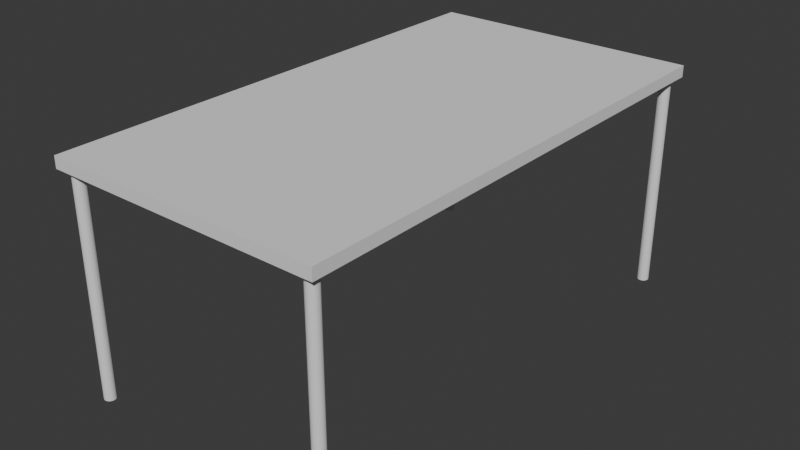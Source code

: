 # Source: Kitchen_Table.blend  (saved by Blender 4.5.90; exported with 4.5.12 LTS)
import bpy
from mathutils import Matrix  # noqa: F401  (used for matrix-valued properties, if any)

bpy.ops.wm.read_factory_settings(use_empty=True)
scene = bpy.context.scene
scene.name = 'Scene'

# ---- collections
col_collection = bpy.data.collections.new('Collection'); scene.collection.children.link(col_collection)

# ---- node groups
ng_smooth_by_angle = bpy.data.node_groups.new('Smooth by Angle', 'GeometryNodeTree')
_s = ng_smooth_by_angle.interface.new_socket(name='Mesh', in_out='OUTPUT', socket_type='NodeSocketGeometry')
_s = ng_smooth_by_angle.interface.new_socket(name='Mesh', in_out='INPUT', socket_type='NodeSocketGeometry')
_s = ng_smooth_by_angle.interface.new_socket(name='Angle', in_out='INPUT', socket_type='NodeSocketFloat')
_s.subtype = 'ANGLE'
_s.default_value = 0.5236
_s.min_value = 0.0
_s.max_value = 3.142
_s.description = 'Maximum face angle for smooth edges'
_s = ng_smooth_by_angle.interface.new_socket(name='Ignore Sharpness', in_out='INPUT', socket_type='NodeSocketBool')
_s.force_non_field = True
ng_smooth_by_angle.description = 'Set the sharpness of mesh edges based on the angle between the neighboring faces'
ng_smooth_by_angle.is_modifier = True
_N = ng_smooth_by_angle.nodes; _L = ng_smooth_by_angle.links
n0 = _N.new('GeometryNodeSetShadeSmooth'); n0.name = 'Set Shade Smooth'; n0.location = (120, -80)
n0.domain = 'EDGE'
n1 = _N.new('GeometryNodeSetShadeSmooth'); n1.name = 'Set Shade Smooth.001'; n1.location = (300, -80)
n2 = _N.new('NodeGroupOutput'); n2.name = 'Group Output'; n2.location = (480, -80)
n3 = _N.new('GeometryNodeInputMeshEdgeAngle'); n3.name = 'Edge Angle'; n3.location = (-440, -240)
n4 = _N.new('NodeGroupInput'); n4.name = 'Group Input'; n4.location = (-80, -80)
n5 = _N.new('GeometryNodeInputEdgeSmooth'); n5.name = 'Is Edge Smooth'; n5.location = (-260, -120)
n6 = _N.new('GeometryNodeInputShadeSmooth'); n6.name = 'Is Shade Smooth'; n6.location = (-440, -397)
n7 = _N.new('FunctionNodeCompare'); n7.name = 'Compare'; n7.location = (-260, -260)
n7.operation = 'LESS_EQUAL'
n7.inputs[6].default_value = (0.0, 0.0, 0.0, 0.0)
n7.inputs[7].default_value = (0.0, 0.0, 0.0, 0.0)
n8 = _N.new('FunctionNodeBooleanMath'); n8.name = 'Boolean Math.001'; n8.location = (-80, -260)
n9 = _N.new('NodeGroupInput'); n9.name = 'Group Input.001'; n9.location = (-440, -329)
n10 = _N.new('NodeGroupInput'); n10.name = 'Group Input.002'; n10.location = (-259, -189)
n11 = _N.new('FunctionNodeBooleanMath'); n11.name = 'Boolean Math'; n11.location = (-80, -149)
n11.operation = 'OR'
n12 = _N.new('FunctionNodeBooleanMath'); n12.name = 'Boolean Math.002'; n12.location = (-260, -380)
n12.operation = 'OR'
n13 = _N.new('NodeGroupInput'); n13.name = 'Group Input.003'; n13.location = (-440, -460)
_L.new(n3.outputs[0], n7.inputs[0])
_L.new(n1.outputs[0], n2.inputs[0])
_L.new(n9.outputs[1], n7.inputs[1])
_L.new(n7.outputs[0], n8.inputs[0])
_L.new(n4.outputs[0], n0.inputs[0])
_L.new(n0.outputs[0], n1.inputs[0])
_L.new(n8.outputs[0], n0.inputs[2])
_L.new(n10.outputs[2], n11.inputs[1])
_L.new(n5.outputs[0], n11.inputs[0])
_L.new(n11.outputs[0], n0.inputs[1])
_L.new(n13.outputs[2], n12.inputs[1])
_L.new(n6.outputs[0], n12.inputs[0])
_L.new(n12.outputs[0], n8.inputs[1])
n2.is_active_output = True

# ---- world
world_world = bpy.data.worlds.new('World'); scene.world = world_world
world_world.use_nodes = True; world_world.node_tree.nodes.clear()
_N = world_world.node_tree.nodes; _L = world_world.node_tree.links
n0 = _N.new('ShaderNodeOutputWorld'); n0.name = 'World Output'; n0.location = (200, 100)
n1 = _N.new('ShaderNodeBackground'); n1.name = 'Background'; n1.location = (-200, 100)
n1.inputs[0].default_value = (0.05088, 0.05088, 0.05088, 1.0)
_L.new(n1.outputs[0], n0.inputs[0])
n0.is_active_output = True
world_world.color = (0.05088, 0.05088, 0.05088)
world_world.sun_shadow_jitter_overblur = 0.0

# ---- meshes
me_cube_001 = bpy.data.meshes.new('Cube.001')
me_cube_001.from_pydata([(-0.6, -1.1, -0.025), (-0.6, -1.1, 0.025), (-0.6, 1.1, -0.025), (-0.6, 1.1, 0.025), (0.6, -1.1, -0.025), (0.6, -1.1, 0.025), (0.6, 1.1, -0.025), (0.6, 1.1, 0.025)], [], [(0, 1, 3, 2), (2, 3, 7, 6), (6, 7, 5, 4), (4, 5, 1, 0), (2, 6, 4, 0), (7, 3, 1, 5)])
_uv = me_cube_001.uv_layers.new(name='UVMap')
_uv.uv.foreach_set('vector', [0.9608, 0.7059, 0.9412, 0.7059, 0.9412, 9.337e-10, 0.9608, 2.414e-09, 1.0, 0.4706, 0.9804, 0.4706, 0.9804, 3.894e-09, 1.0, 5.375e-09, 0.9804, 0.7059, 0.9608, 0.7059, 0.9608, 2.414e-09, 0.9804, 3.894e-09, 1.0, 0.9412, 0.9804, 0.9412, 0.9804, 0.4706, 1.0, 0.4706, 0.4706, 0.7059, 0.0, 0.7059, 0.0, 0.0, 0.4706, 0.0, 0.9412, 0.7059, 0.4706, 0.7059, 0.4706, 0.0, 0.9412, 0.0])
me_cube_001.update()
me_cylinder_006 = bpy.data.meshes.new('Cylinder.006')
me_cylinder_006.from_pydata([(0.55, 1.075, -0.475), (0.55, 1.075, 0.475), (0.5549, 1.075, -0.475), (0.5549, 1.075, 0.475), (0.5596, 1.073, -0.475), (0.5596, 1.073, 0.475), (0.5639, 1.071, -0.475), (0.5639, 1.071, 0.475), (0.5677, 1.068, -0.475), (0.5677, 1.068, 0.475), (0.5708, 1.064, -0.475), (0.5708, 1.064, 0.475), (0.5731, 1.06, -0.475), (0.5731, 1.06, 0.475), (0.5745, 1.055, -0.475), (0.5745, 1.055, 0.475), (0.575, 1.05, -0.475), (0.575, 1.05, 0.475), (0.5745, 1.045, -0.475), (0.5745, 1.045, 0.475), (0.5731, 1.04, -0.475), (0.5731, 1.04, 0.475), (0.5708, 1.036, -0.475), (0.5708, 1.036, 0.475), (0.5677, 1.032, -0.475), (0.5677, 1.032, 0.475), (0.5639, 1.029, -0.475), (0.5639, 1.029, 0.475), (0.5596, 1.027, -0.475), (0.5596, 1.027, 0.475), (0.5549, 1.025, -0.475), (0.5549, 1.025, 0.475), (0.55, 1.025, -0.475), (0.55, 1.025, 0.475), (0.5451, 1.025, -0.475), (0.5451, 1.025, 0.475), (0.5404, 1.027, -0.475), (0.5404, 1.027, 0.475), (0.5361, 1.029, -0.475), (0.5361, 1.029, 0.475), (0.5323, 1.032, -0.475), (0.5323, 1.032, 0.475), (0.5292, 1.036, -0.475), (0.5292, 1.036, 0.475), (0.5269, 1.04, -0.475), (0.5269, 1.04, 0.475), (0.5255, 1.045, -0.475), (0.5255, 1.045, 0.475), (0.525, 1.05, -0.475), (0.525, 1.05, 0.475), (0.5255, 1.055, -0.475), (0.5255, 1.055, 0.475), (0.5269, 1.06, -0.475), (0.5269, 1.06, 0.475), (0.5292, 1.064, -0.475), (0.5292, 1.064, 0.475), (0.5323, 1.068, -0.475), (0.5323, 1.068, 0.475), (0.5361, 1.071, -0.475), (0.5361, 1.071, 0.475), (0.5404, 1.073, -0.475), (0.5404, 1.073, 0.475), (0.5451, 1.075, -0.475), (0.5451, 1.075, 0.475), (-0.55, 1.075, -0.475), (-0.55, 1.075, 0.475), (-0.5451, 1.075, -0.475), (-0.5451, 1.075, 0.475), (-0.5404, 1.073, -0.475), (-0.5404, 1.073, 0.475), (-0.5361, 1.071, -0.475), (-0.5361, 1.071, 0.475), (-0.5323, 1.068, -0.475), (-0.5323, 1.068, 0.475), (-0.5292, 1.064, -0.475), (-0.5292, 1.064, 0.475), (-0.5269, 1.06, -0.475), (-0.5269, 1.06, 0.475), (-0.5255, 1.055, -0.475), (-0.5255, 1.055, 0.475), (-0.525, 1.05, -0.475), (-0.525, 1.05, 0.475), (-0.5255, 1.045, -0.475), (-0.5255, 1.045, 0.475), (-0.5269, 1.04, -0.475), (-0.5269, 1.04, 0.475), (-0.5292, 1.036, -0.475), (-0.5292, 1.036, 0.475), (-0.5323, 1.032, -0.475), (-0.5323, 1.032, 0.475), (-0.5361, 1.029, -0.475), (-0.5361, 1.029, 0.475), (-0.5404, 1.027, -0.475), (-0.5404, 1.027, 0.475), (-0.5451, 1.025, -0.475), (-0.5451, 1.025, 0.475), (-0.55, 1.025, -0.475), (-0.55, 1.025, 0.475), (-0.5549, 1.025, -0.475), (-0.5549, 1.025, 0.475), (-0.5596, 1.027, -0.475), (-0.5596, 1.027, 0.475), (-0.5639, 1.029, -0.475), (-0.5639, 1.029, 0.475), (-0.5677, 1.032, -0.475), (-0.5677, 1.032, 0.475), (-0.5708, 1.036, -0.475), (-0.5708, 1.036, 0.475), (-0.5731, 1.04, -0.475), (-0.5731, 1.04, 0.475), (-0.5745, 1.045, -0.475), (-0.5745, 1.045, 0.475), (-0.575, 1.05, -0.475), (-0.575, 1.05, 0.475), (-0.5745, 1.055, -0.475), (-0.5745, 1.055, 0.475), (-0.5731, 1.06, -0.475), (-0.5731, 1.06, 0.475), (-0.5708, 1.064, -0.475), (-0.5708, 1.064, 0.475), (-0.5677, 1.068, -0.475), (-0.5677, 1.068, 0.475), (-0.5639, 1.071, -0.475), (-0.5639, 1.071, 0.475), (-0.5596, 1.073, -0.475), (-0.5596, 1.073, 0.475), (-0.5549, 1.075, -0.475), (-0.5549, 1.075, 0.475), (-0.55, -1.025, -0.475), (-0.55, -1.025, 0.475), (-0.5451, -1.025, -0.475), (-0.5451, -1.025, 0.475), (-0.5404, -1.027, -0.475), (-0.5404, -1.027, 0.475), (-0.5361, -1.029, -0.475), (-0.5361, -1.029, 0.475), (-0.5323, -1.032, -0.475), (-0.5323, -1.032, 0.475), (-0.5292, -1.036, -0.475), (-0.5292, -1.036, 0.475), (-0.5269, -1.04, -0.475), (-0.5269, -1.04, 0.475), (-0.5255, -1.045, -0.475), (-0.5255, -1.045, 0.475), (-0.525, -1.05, -0.475), (-0.525, -1.05, 0.475), (-0.5255, -1.055, -0.475), (-0.5255, -1.055, 0.475), (-0.5269, -1.06, -0.475), (-0.5269, -1.06, 0.475), (-0.5292, -1.064, -0.475), (-0.5292, -1.064, 0.475), (-0.5323, -1.068, -0.475), (-0.5323, -1.068, 0.475), (-0.5361, -1.071, -0.475), (-0.5361, -1.071, 0.475), (-0.5404, -1.073, -0.475), (-0.5404, -1.073, 0.475), (-0.5451, -1.075, -0.475), (-0.5451, -1.075, 0.475), (-0.55, -1.075, -0.475), (-0.55, -1.075, 0.475), (-0.5549, -1.075, -0.475), (-0.5549, -1.075, 0.475), (-0.5596, -1.073, -0.475), (-0.5596, -1.073, 0.475), (-0.5639, -1.071, -0.475), (-0.5639, -1.071, 0.475), (-0.5677, -1.068, -0.475), (-0.5677, -1.068, 0.475), (-0.5708, -1.064, -0.475), (-0.5708, -1.064, 0.475), (-0.5731, -1.06, -0.475), (-0.5731, -1.06, 0.475), (-0.5745, -1.055, -0.475), (-0.5745, -1.055, 0.475), (-0.575, -1.05, -0.475), (-0.575, -1.05, 0.475), (-0.5745, -1.045, -0.475), (-0.5745, -1.045, 0.475), (-0.5731, -1.04, -0.475), (-0.5731, -1.04, 0.475), (-0.5708, -1.036, -0.475), (-0.5708, -1.036, 0.475), (-0.5677, -1.032, -0.475), (-0.5677, -1.032, 0.475), (-0.5639, -1.029, -0.475), (-0.5639, -1.029, 0.475), (-0.5596, -1.027, -0.475), (-0.5596, -1.027, 0.475), (-0.5549, -1.025, -0.475), (-0.5549, -1.025, 0.475), (0.55, -1.025, -0.475), (0.55, -1.025, 0.475), (0.5549, -1.025, -0.475), (0.5549, -1.025, 0.475), (0.5596, -1.027, -0.475), (0.5596, -1.027, 0.475), (0.5639, -1.029, -0.475), (0.5639, -1.029, 0.475), (0.5677, -1.032, -0.475), (0.5677, -1.032, 0.475), (0.5708, -1.036, -0.475), (0.5708, -1.036, 0.475), (0.5731, -1.04, -0.475), (0.5731, -1.04, 0.475), (0.5745, -1.045, -0.475), (0.5745, -1.045, 0.475), (0.575, -1.05, -0.475), (0.575, -1.05, 0.475), (0.5745, -1.055, -0.475), (0.5745, -1.055, 0.475), (0.5731, -1.06, -0.475), (0.5731, -1.06, 0.475), (0.5708, -1.064, -0.475), (0.5708, -1.064, 0.475), (0.5677, -1.068, -0.475), (0.5677, -1.068, 0.475), (0.5639, -1.071, -0.475), (0.5639, -1.071, 0.475), (0.5596, -1.073, -0.475), (0.5596, -1.073, 0.475), (0.5549, -1.075, -0.475), (0.5549, -1.075, 0.475), (0.55, -1.075, -0.475), (0.55, -1.075, 0.475), (0.5451, -1.075, -0.475), (0.5451, -1.075, 0.475), (0.5404, -1.073, -0.475), (0.5404, -1.073, 0.475), (0.5361, -1.071, -0.475), (0.5361, -1.071, 0.475), (0.5323, -1.068, -0.475), (0.5323, -1.068, 0.475), (0.5292, -1.064, -0.475), (0.5292, -1.064, 0.475), (0.5269, -1.06, -0.475), (0.5269, -1.06, 0.475), (0.5255, -1.055, -0.475), (0.5255, -1.055, 0.475), (0.525, -1.05, -0.475), (0.525, -1.05, 0.475), (0.5255, -1.045, -0.475), (0.5255, -1.045, 0.475), (0.5269, -1.04, -0.475), (0.5269, -1.04, 0.475), (0.5292, -1.036, -0.475), (0.5292, -1.036, 0.475), (0.5323, -1.032, -0.475), (0.5323, -1.032, 0.475), (0.5361, -1.029, -0.475), (0.5361, -1.029, 0.475), (0.5404, -1.027, -0.475), (0.5404, -1.027, 0.475), (0.5451, -1.025, -0.475), (0.5451, -1.025, 0.475)], [], [(0, 1, 3, 2), (2, 3, 5, 4), (4, 5, 7, 6), (6, 7, 9, 8), (8, 9, 11, 10), (10, 11, 13, 12), (12, 13, 15, 14), (14, 15, 17, 16), (16, 17, 19, 18), (18, 19, 21, 20), (20, 21, 23, 22), (22, 23, 25, 24), (24, 25, 27, 26), (26, 27, 29, 28), (28, 29, 31, 30), (30, 31, 33, 32), (32, 33, 35, 34), (34, 35, 37, 36), (36, 37, 39, 38), (38, 39, 41, 40), (40, 41, 43, 42), (42, 43, 45, 44), (44, 45, 47, 46), (46, 47, 49, 48), (48, 49, 51, 50), (50, 51, 53, 52), (52, 53, 55, 54), (54, 55, 57, 56), (56, 57, 59, 58), (58, 59, 61, 60), (3, 1, 63, 61, 59, 57, 55, 53, 51, 49, 47, 45, 43, 41, 39, 37, 35, 33, 31, 29, 27, 25, 23, 21, 19, 17, 15, 13, 11, 9, 7, 5), (60, 61, 63, 62), (62, 63, 1, 0), (0, 2, 4, 6, 8, 10, 12, 14, 16, 18, 20, 22, 24, 26, 28, 30, 32, 34, 36, 38, 40, 42, 44, 46, 48, 50, 52, 54, 56, 58, 60, 62), (64, 65, 67, 66), (66, 67, 69, 68), (68, 69, 71, 70), (70, 71, 73, 72), (72, 73, 75, 74), (74, 75, 77, 76), (76, 77, 79, 78), (78, 79, 81, 80), (80, 81, 83, 82), (82, 83, 85, 84), (84, 85, 87, 86), (86, 87, 89, 88), (88, 89, 91, 90), (90, 91, 93, 92), (92, 93, 95, 94), (94, 95, 97, 96), (96, 97, 99, 98), (98, 99, 101, 100), (100, 101, 103, 102), (102, 103, 105, 104), (104, 105, 107, 106), (106, 107, 109, 108), (108, 109, 111, 110), (110, 111, 113, 112), (112, 113, 115, 114), (114, 115, 117, 116), (116, 117, 119, 118), (118, 119, 121, 120), (120, 121, 123, 122), (122, 123, 125, 124), (67, 65, 127, 125, 123, 121, 119, 117, 115, 113, 111, 109, 107, 105, 103, 101, 99, 97, 95, 93, 91, 89, 87, 85, 83, 81, 79, 77, 75, 73, 71, 69), (124, 125, 127, 126), (126, 127, 65, 64), (64, 66, 68, 70, 72, 74, 76, 78, 80, 82, 84, 86, 88, 90, 92, 94, 96, 98, 100, 102, 104, 106, 108, 110, 112, 114, 116, 118, 120, 122, 124, 126), (128, 129, 131, 130), (130, 131, 133, 132), (132, 133, 135, 134), (134, 135, 137, 136), (136, 137, 139, 138), (138, 139, 141, 140), (140, 141, 143, 142), (142, 143, 145, 144), (144, 145, 147, 146), (146, 147, 149, 148), (148, 149, 151, 150), (150, 151, 153, 152), (152, 153, 155, 154), (154, 155, 157, 156), (156, 157, 159, 158), (158, 159, 161, 160), (160, 161, 163, 162), (162, 163, 165, 164), (164, 165, 167, 166), (166, 167, 169, 168), (168, 169, 171, 170), (170, 171, 173, 172), (172, 173, 175, 174), (174, 175, 177, 176), (176, 177, 179, 178), (178, 179, 181, 180), (180, 181, 183, 182), (182, 183, 185, 184), (184, 185, 187, 186), (186, 187, 189, 188), (131, 129, 191, 189, 187, 185, 183, 181, 179, 177, 175, 173, 171, 169, 167, 165, 163, 161, 159, 157, 155, 153, 151, 149, 147, 145, 143, 141, 139, 137, 135, 133), (188, 189, 191, 190), (190, 191, 129, 128), (128, 130, 132, 134, 136, 138, 140, 142, 144, 146, 148, 150, 152, 154, 156, 158, 160, 162, 164, 166, 168, 170, 172, 174, 176, 178, 180, 182, 184, 186, 188, 190), (192, 193, 195, 194), (194, 195, 197, 196), (196, 197, 199, 198), (198, 199, 201, 200), (200, 201, 203, 202), (202, 203, 205, 204), (204, 205, 207, 206), (206, 207, 209, 208), (208, 209, 211, 210), (210, 211, 213, 212), (212, 213, 215, 214), (214, 215, 217, 216), (216, 217, 219, 218), (218, 219, 221, 220), (220, 221, 223, 222), (222, 223, 225, 224), (224, 225, 227, 226), (226, 227, 229, 228), (228, 229, 231, 230), (230, 231, 233, 232), (232, 233, 235, 234), (234, 235, 237, 236), (236, 237, 239, 238), (238, 239, 241, 240), (240, 241, 243, 242), (242, 243, 245, 244), (244, 245, 247, 246), (246, 247, 249, 248), (248, 249, 251, 250), (250, 251, 253, 252), (195, 193, 255, 253, 251, 249, 247, 245, 243, 241, 239, 237, 235, 233, 231, 229, 227, 225, 223, 221, 219, 217, 215, 213, 211, 209, 207, 205, 203, 201, 199, 197), (252, 253, 255, 254), (254, 255, 193, 192), (192, 194, 196, 198, 200, 202, 204, 206, 208, 210, 212, 214, 216, 218, 220, 222, 224, 226, 228, 230, 232, 234, 236, 238, 240, 242, 244, 246, 248, 250, 252, 254)])
me_cylinder_006.polygons.foreach_set('use_smooth', [True] * 136)
_uv = me_cylinder_006.uv_layers.new(name='UVMap')
_uv.uv.foreach_set('vector', [0.8225, 0.667, -0.1775, 0.667, -0.1775, 0.6634, 0.8225, 0.6634, 0.8225, 0.5893, -0.1775, 0.5893, -0.1775, 0.585, 0.8225, 0.585, 0.8225, 0.585, -0.1775, 0.585, -0.1775, 0.5803, 0.8225, 0.5803, 0.8225, 0.5803, -0.1775, 0.5803, -0.1775, 0.5752, 0.8225, 0.5752, 0.8225, 0.5752, -0.1775, 0.5752, -0.1775, 0.57, 0.8225, 0.57, 0.8225, 0.57, -0.1775, 0.57, -0.1775, 0.565, 0.8225, 0.565, 0.8225, 0.565, -0.1775, 0.565, -0.1775, 0.5602, 0.8225, 0.5602, 0.8225, 0.5602, -0.1775, 0.5602, -0.1775, 0.5559, 0.8225, 0.5559, 0.8225, 0.5559, -0.1775, 0.5559, -0.1775, 0.5523, 0.8225, 0.5523, 0.8225, 0.3301, -0.1775, 0.3301, -0.1775, 0.3258, 0.8225, 0.3258, 0.8225, 0.3258, -0.1775, 0.3258, -0.1775, 0.321, 0.8225, 0.321, 0.8225, 0.321, -0.1775, 0.321, -0.1775, 0.3159, 0.8225, 0.3159, 0.8225, 0.3159, -0.1775, 0.3159, -0.1775, 0.3108, 0.8225, 0.3108, 0.8225, 0.3108, -0.1775, 0.3108, -0.1775, 0.3057, 0.8225, 0.3057, 0.8225, 0.3057, -0.1775, 0.3057, -0.1775, 0.301, 0.8225, 0.301, 0.8225, 0.301, -0.1775, 0.301, -0.1775, 0.2967, 0.8225, 0.2967, 0.8225, 0.7411, -0.1775, 0.7411, -0.1775, 0.7375, 0.8225, 0.7375, 0.8225, 0.7375, -0.1775, 0.7375, -0.1775, 0.7332, 0.8225, 0.7332, 0.8225, 0.7332, -0.1775, 0.7332, -0.1775, 0.7284, 0.8225, 0.7284, 0.8225, 0.7284, -0.1775, 0.7284, -0.1775, 0.7234, 0.8225, 0.7234, 0.8225, 0.7234, -0.1775, 0.7234, -0.1775, 0.7182, 0.8225, 0.7182, 0.8225, 0.7182, -0.1775, 0.7182, -0.1775, 0.7131, 0.8225, 0.7131, 0.8225, 0.7131, -0.1775, 0.7131, -0.1775, 0.7084, 0.8225, 0.7084, 0.8225, 0.7084, -0.1775, 0.7084, -0.1775, 0.7041, 0.8225, 0.7041, 0.8225, 0.7041, -0.1775, 0.7041, -0.1775, 0.7004, 0.8225, 0.7004, 0.8225, 0.7004, -0.1775, 0.7004, -0.1775, 0.6961, 0.8225, 0.6961, 0.8225, 0.6961, -0.1775, 0.6961, -0.1775, 0.6914, 0.8225, 0.6914, 0.8225, 0.6914, -0.1775, 0.6914, -0.1775, 0.6863, 0.8225, 0.6863, 0.8225, 0.6863, -0.1775, 0.6863, -0.1775, 0.6812, 0.8225, 0.6812, 0.8225, 0.6812, -0.1775, 0.6812, -0.1775, 0.6761, 0.8225, 0.6761, -0.1389, 0.2269, -0.1437, 0.2289, -0.1487, 0.2299, -0.1539, 0.2299, -0.159, 0.2289, -0.1637, 0.2269, -0.168, 0.224, -0.1717, 0.2204, -0.1745, 0.2161, -0.1765, 0.2113, -0.1775, 0.2063, -0.1775, 0.2011, -0.1765, 0.1961, -0.1745, 0.1913, -0.1717, 0.187, -0.168, 0.1834, -0.1637, 0.1805, -0.159, 0.1785, -0.1539, 0.1775, -0.1487, 0.1775, -0.1437, 0.1785, -0.1389, 0.1805, -0.1346, 0.1834, -0.131, 0.187, -0.1281, 0.1913, -0.1261, 0.1961, -0.1251, 0.2011, -0.1251, 0.2063, -0.1261, 0.2113, -0.1281, 0.2161, -0.131, 0.2204, -0.1346, 0.224, 0.8225, 0.6761, -0.1775, 0.6761, -0.1775, 0.6713, 0.8225, 0.6713, 0.8225, 0.6713, -0.1775, 0.6713, -0.1775, 0.667, 0.8225, 0.667, 0.01345, 0.2289, 0.008388, 0.2299, 0.00323, 0.2299, -0.00183, 0.2289, -0.006596, 0.2269, -0.01089, 0.224, -0.01453, 0.2204, -0.0174, 0.2161, -0.01937, 0.2113, -0.02038, 0.2063, -0.02038, 0.2011, -0.01937, 0.1961, -0.0174, 0.1913, -0.01453, 0.187, -0.01089, 0.1834, -0.006597, 0.1805, -0.001831, 0.1785, 0.003229, 0.1775, 0.008388, 0.1775, 0.01345, 0.1785, 0.01821, 0.1805, 0.0225, 0.1834, 0.02615, 0.187, 0.02902, 0.1913, 0.03099, 0.1961, 0.032, 0.2011, 0.032, 0.2063, 0.03099, 0.2113, 0.02902, 0.2161, 0.02615, 0.2204, 0.0225, 0.224, 0.01821, 0.2269, 0.8225, 0.7818, -0.1775, 0.7818, -0.1775, 0.7782, 0.8225, 0.7782, 0.8225, 0.7782, -0.1775, 0.7782, -0.1775, 0.7739, 0.8225, 0.7739, 0.8225, 0.7739, -0.1775, 0.7739, -0.1775, 0.7691, 0.8225, 0.7691, 0.8225, 0.7691, -0.1775, 0.7691, -0.1775, 0.764, 0.8225, 0.764, 0.8225, 0.764, -0.1775, 0.764, -0.1775, 0.7589, 0.8225, 0.7589, 0.8225, 0.7589, -0.1775, 0.7589, -0.1775, 0.7538, 0.8225, 0.7538, 0.8225, 0.7538, -0.1775, 0.7538, -0.1775, 0.7491, 0.8225, 0.7491, 0.8225, 0.7491, -0.1775, 0.7491, -0.1775, 0.7448, 0.8225, 0.7448, 0.8225, 0.7448, -0.1775, 0.7448, -0.1775, 0.7411, 0.8225, 0.7411, 0.8225, 0.6264, -0.1775, 0.6264, -0.1775, 0.6221, 0.8225, 0.6221, 0.8225, 0.6221, -0.1775, 0.6221, -0.1775, 0.6173, 0.8225, 0.6173, 0.8225, 0.6173, -0.1775, 0.6173, -0.1775, 0.6122, 0.8225, 0.6122, 0.8225, 0.6122, -0.1775, 0.6122, -0.1775, 0.6071, 0.8225, 0.6071, 0.8225, 0.6071, -0.1775, 0.6071, -0.1775, 0.602, 0.8225, 0.602, 0.8225, 0.602, -0.1775, 0.602, -0.1775, 0.5973, 0.8225, 0.5973, 0.8225, 0.5973, -0.1775, 0.5973, -0.1775, 0.593, 0.8225, 0.593, 0.8225, 0.593, -0.1775, 0.593, -0.1775, 0.5893, 0.8225, 0.5893, 0.8225, 0.6634, -0.1775, 0.6634, -0.1775, 0.6591, 0.8225, 0.6591, 0.8225, 0.6591, -0.1775, 0.6591, -0.1775, 0.6543, 0.8225, 0.6543, 0.8225, 0.6543, -0.1775, 0.6543, -0.1775, 0.6493, 0.8225, 0.6493, 0.8225, 0.6493, -0.1775, 0.6493, -0.1775, 0.6441, 0.8225, 0.6441, 0.8225, 0.6441, -0.1775, 0.6441, -0.1775, 0.6391, 0.8225, 0.6391, 0.8225, 0.6391, -0.1775, 0.6391, -0.1775, 0.6343, 0.8225, 0.6343, 0.8225, 0.6343, -0.1775, 0.6343, -0.1775, 0.63, 0.8225, 0.63, 0.8225, 0.63, -0.1775, 0.63, -0.1775, 0.6264, 0.8225, 0.6264, 0.8225, 0.2633, -0.1775, 0.2633, -0.1775, 0.259, 0.8225, 0.259, 0.8225, 0.259, -0.1775, 0.259, -0.1775, 0.2542, 0.8225, 0.2542, 0.8225, 0.2542, -0.1775, 0.2542, -0.1775, 0.2492, 0.8225, 0.2492, 0.8225, 0.2492, -0.1775, 0.2492, -0.1775, 0.244, 0.8225, 0.244, 0.8225, 0.244, -0.1775, 0.244, -0.1775, 0.2389, 0.8225, 0.2389, 0.07488, 0.224, 0.07059, 0.2269, 0.06583, 0.2289, 0.06077, 0.2299, 0.05561, 0.2299, 0.05055, 0.2289, 0.04578, 0.2269, 0.04149, 0.224, 0.03784, 0.2204, 0.03498, 0.2161, 0.033, 0.2113, 0.032, 0.2063, 0.032, 0.2011, 0.033, 0.1961, 0.03498, 0.1913, 0.03784, 0.187, 0.04149, 0.1834, 0.04578, 0.1805, 0.05055, 0.1785, 0.05561, 0.1775, 0.06077, 0.1775, 0.06583, 0.1785, 0.07059, 0.1805, 0.07488, 0.1834, 0.07853, 0.187, 0.0814, 0.1913, 0.08337, 0.1961, 0.08438, 0.2011, 0.08438, 0.2063, 0.08337, 0.2113, 0.08139, 0.2161, 0.07853, 0.2204, 0.8225, 0.2389, -0.1775, 0.2389, -0.1775, 0.2342, 0.8225, 0.2342, 0.8225, 0.2342, -0.1775, 0.2342, -0.1775, 0.2299, 0.8225, 0.2299, 0.1338, 0.2161, 0.1309, 0.2204, 0.1273, 0.224, 0.123, 0.2269, 0.1182, 0.2289, 0.1131, 0.2299, 0.108, 0.2299, 0.1029, 0.2289, 0.09816, 0.2269, 0.09387, 0.224, 0.09022, 0.2204, 0.08736, 0.2161, 0.08538, 0.2113, 0.08438, 0.2063, 0.08438, 0.2011, 0.08538, 0.1961, 0.08736, 0.1913, 0.09022, 0.187, 0.09387, 0.1834, 0.09816, 0.1805, 0.1029, 0.1785, 0.108, 0.1775, 0.1131, 0.1775, 0.1182, 0.1785, 0.123, 0.1805, 0.1273, 0.1834, 0.1309, 0.187, 0.1338, 0.1913, 0.1357, 0.1961, 0.1368, 0.2011, 0.1368, 0.2063, 0.1357, 0.2113, 0.8225, 0.3707, -0.1775, 0.3707, -0.1775, 0.3671, 0.8225, 0.3671, 0.8225, 0.4782, -0.1775, 0.4782, -0.1775, 0.4739, 0.8225, 0.4739, 0.8225, 0.4739, -0.1775, 0.4739, -0.1775, 0.4692, 0.8225, 0.4692, 0.8225, 0.4692, -0.1775, 0.4692, -0.1775, 0.4641, 0.8225, 0.4641, 0.8225, 0.4641, -0.1775, 0.4641, -0.1775, 0.4589, 0.8225, 0.4589, 0.8225, 0.4589, -0.1775, 0.4589, -0.1775, 0.4539, 0.8225, 0.4539, 0.8225, 0.4539, -0.1775, 0.4539, -0.1775, 0.4491, 0.8225, 0.4491, 0.8225, 0.4491, -0.1775, 0.4491, -0.1775, 0.4448, 0.8225, 0.4448, 0.8225, 0.4448, -0.1775, 0.4448, -0.1775, 0.4412, 0.8225, 0.4412, 0.8225, 0.3671, -0.1775, 0.3671, -0.1775, 0.3628, 0.8225, 0.3628, 0.8225, 0.3628, -0.1775, 0.3628, -0.1775, 0.358, 0.8225, 0.358, 0.8225, 0.358, -0.1775, 0.358, -0.1775, 0.353, 0.8225, 0.353, 0.8225, 0.353, -0.1775, 0.353, -0.1775, 0.3478, 0.8225, 0.3478, 0.8225, 0.3478, -0.1775, 0.3478, -0.1775, 0.3428, 0.8225, 0.3428, 0.8225, 0.3428, -0.1775, 0.3428, -0.1775, 0.338, 0.8225, 0.338, 0.8225, 0.338, -0.1775, 0.338, -0.1775, 0.3337, 0.8225, 0.3337, 0.8225, 0.3337, -0.1775, 0.3337, -0.1775, 0.3301, 0.8225, 0.3301, 0.8225, 0.5523, -0.1775, 0.5523, -0.1775, 0.548, 0.8225, 0.548, 0.8225, 0.548, -0.1775, 0.548, -0.1775, 0.5432, 0.8225, 0.5432, 0.8225, 0.5432, -0.1775, 0.5432, -0.1775, 0.5382, 0.8225, 0.5382, 0.8225, 0.5382, -0.1775, 0.5382, -0.1775, 0.533, 0.8225, 0.533, 0.8225, 0.533, -0.1775, 0.533, -0.1775, 0.5279, 0.8225, 0.5279, 0.8225, 0.5279, -0.1775, 0.5279, -0.1775, 0.5232, 0.8225, 0.5232, 0.8225, 0.5232, -0.1775, 0.5232, -0.1775, 0.5189, 0.8225, 0.5189, 0.8225, 0.5189, -0.1775, 0.5189, -0.1775, 0.5152, 0.8225, 0.5152, 0.8225, 0.4041, -0.1775, 0.4041, -0.1775, 0.3998, 0.8225, 0.3998, 0.8225, 0.3998, -0.1775, 0.3998, -0.1775, 0.3951, 0.8225, 0.3951, 0.8225, 0.3951, -0.1775, 0.3951, -0.1775, 0.39, 0.8225, 0.39, 0.8225, 0.39, -0.1775, 0.39, -0.1775, 0.3849, 0.8225, 0.3849, 0.8225, 0.3849, -0.1775, 0.3849, -0.1775, 0.3798, 0.8225, 0.3798, -0.07574, 0.1913, -0.07377, 0.1961, -0.07276, 0.2011, -0.07276, 0.2063, -0.07377, 0.2113, -0.07574, 0.2161, -0.07861, 0.2204, -0.08225, 0.224, -0.08654, 0.2269, -0.09131, 0.2289, -0.09637, 0.2299, -0.1015, 0.2299, -0.1066, 0.2289, -0.1114, 0.2269, -0.1156, 0.224, -0.1193, 0.2204, -0.1222, 0.2161, -0.1241, 0.2113, -0.1251, 0.2063, -0.1251, 0.2011, -0.1241, 0.1961, -0.1222, 0.1913, -0.1193, 0.187, -0.1156, 0.1834, -0.1114, 0.1805, -0.1066, 0.1785, -0.1015, 0.1775, -0.09637, 0.1775, -0.09131, 0.1785, -0.08654, 0.1805, -0.08225, 0.1834, -0.07861, 0.187, 0.8225, 0.3798, -0.1775, 0.3798, -0.1775, 0.375, 0.8225, 0.375, 0.8225, 0.375, -0.1775, 0.375, -0.1775, 0.3707, 0.8225, 0.3707, 0.2385, 0.2161, 0.2357, 0.2204, 0.232, 0.224, 0.2277, 0.2269, 0.223, 0.2289, 0.2179, 0.2299, 0.2127, 0.2299, 0.2077, 0.2289, 0.2029, 0.2269, 0.1986, 0.224, 0.195, 0.2204, 0.1921, 0.2161, 0.1901, 0.2113, 0.1891, 0.2063, 0.1891, 0.2011, 0.1901, 0.1961, 0.1921, 0.1913, 0.195, 0.187, 0.1986, 0.1834, 0.2029, 0.1805, 0.2077, 0.1785, 0.2127, 0.1775, 0.2179, 0.1775, 0.223, 0.1785, 0.2277, 0.1805, 0.232, 0.1834, 0.2357, 0.187, 0.2385, 0.1913, 0.2405, 0.1961, 0.2415, 0.2011, 0.2415, 0.2063, 0.2405, 0.2113, 0.8225, 0.7854, -0.1775, 0.7854, -0.1775, 0.7818, 0.8225, 0.7818, 0.8225, 0.5152, -0.1775, 0.5152, -0.1775, 0.511, 0.8225, 0.511, 0.8225, 0.511, -0.1775, 0.511, -0.1775, 0.5062, 0.8225, 0.5062, 0.8225, 0.5062, -0.1775, 0.5062, -0.1775, 0.5011, 0.8225, 0.5011, 0.8225, 0.5011, -0.1775, 0.5011, -0.1775, 0.496, 0.8225, 0.496, 0.8225, 0.496, -0.1775, 0.496, -0.1775, 0.4909, 0.8225, 0.4909, 0.8225, 0.4909, -0.1775, 0.4909, -0.1775, 0.4861, 0.8225, 0.4861, 0.8225, 0.4861, -0.1775, 0.4861, -0.1775, 0.4819, 0.8225, 0.4819, 0.8225, 0.4819, -0.1775, 0.4819, -0.1775, 0.4782, 0.8225, 0.4782, 0.8225, 0.4412, -0.1775, 0.4412, -0.1775, 0.4369, 0.8225, 0.4369, 0.8225, 0.4369, -0.1775, 0.4369, -0.1775, 0.4321, 0.8225, 0.4321, 0.8225, 0.4321, -0.1775, 0.4321, -0.1775, 0.4271, 0.8225, 0.4271, 0.8225, 0.4271, -0.1775, 0.4271, -0.1775, 0.4219, 0.8225, 0.4219, 0.8225, 0.4219, -0.1775, 0.4219, -0.1775, 0.4168, 0.8225, 0.4168, 0.8225, 0.4168, -0.1775, 0.4168, -0.1775, 0.4121, 0.8225, 0.4121, 0.8225, 0.4121, -0.1775, 0.4121, -0.1775, 0.4078, 0.8225, 0.4078, 0.8225, 0.4078, -0.1775, 0.4078, -0.1775, 0.4041, 0.8225, 0.4041, 0.8225, 0.2967, -0.1775, 0.2967, -0.1775, 0.2924, 0.8225, 0.2924, 0.8225, 0.2924, -0.1775, 0.2924, -0.1775, 0.2876, 0.8225, 0.2876, 0.8225, 0.2876, -0.1775, 0.2876, -0.1775, 0.2826, 0.8225, 0.2826, 0.8225, 0.2826, -0.1775, 0.2826, -0.1775, 0.2774, 0.8225, 0.2774, 0.8225, 0.2774, -0.1775, 0.2774, -0.1775, 0.2723, 0.8225, 0.2723, 0.8225, 0.2723, -0.1775, 0.2723, -0.1775, 0.2676, 0.8225, 0.2676, 0.8225, 0.2676, -0.1775, 0.2676, -0.1775, 0.2633, 0.8225, 0.2633, 0.8225, 0.8225, -0.1775, 0.8225, -0.1775, 0.8188, 0.8225, 0.8188, 0.8225, 0.8188, -0.1775, 0.8188, -0.1775, 0.8145, 0.8225, 0.8145, 0.8225, 0.8145, -0.1775, 0.8145, -0.1775, 0.8098, 0.8225, 0.8098, 0.8225, 0.8098, -0.1775, 0.8098, -0.1775, 0.8047, 0.8225, 0.8047, 0.8225, 0.8047, -0.1775, 0.8047, -0.1775, 0.7996, 0.8225, 0.7996, 0.8225, 0.7996, -0.1775, 0.7996, -0.1775, 0.7945, 0.8225, 0.7945, 0.1891, 0.2063, 0.1881, 0.2113, 0.1862, 0.2161, 0.1833, 0.2204, 0.1796, 0.224, 0.1753, 0.2269, 0.1706, 0.2289, 0.1655, 0.2299, 0.1604, 0.2299, 0.1553, 0.2289, 0.1505, 0.2269, 0.1462, 0.224, 0.1426, 0.2204, 0.1397, 0.2161, 0.1378, 0.2113, 0.1368, 0.2063, 0.1368, 0.2011, 0.1378, 0.1961, 0.1397, 0.1913, 0.1426, 0.187, 0.1462, 0.1834, 0.1505, 0.1805, 0.1553, 0.1785, 0.1604, 0.1775, 0.1655, 0.1775, 0.1706, 0.1785, 0.1753, 0.1805, 0.1796, 0.1834, 0.1833, 0.187, 0.1862, 0.1913, 0.1881, 0.1961, 0.1891, 0.2011, 0.8225, 0.7945, -0.1775, 0.7945, -0.1775, 0.7897, 0.8225, 0.7897, 0.8225, 0.7897, -0.1775, 0.7897, -0.1775, 0.7854, 0.8225, 0.7854, -0.03416, 0.1805, -0.02988, 0.1834, -0.02623, 0.187, -0.02336, 0.1913, -0.02139, 0.1961, -0.02038, 0.2011, -0.02038, 0.2063, -0.02139, 0.2113, -0.02336, 0.2161, -0.02623, 0.2204, -0.02987, 0.224, -0.03416, 0.2269, -0.03893, 0.2289, -0.04399, 0.2299, -0.04915, 0.2299, -0.05421, 0.2289, -0.05897, 0.2269, -0.06326, 0.224, -0.06691, 0.2204, -0.06978, 0.2161, -0.07175, 0.2113, -0.07276, 0.2063, -0.07276, 0.2011, -0.07175, 0.1961, -0.06978, 0.1913, -0.06691, 0.187, -0.06326, 0.1834, -0.05898, 0.1805, -0.05421, 0.1785, -0.04915, 0.1775, -0.04399, 0.1775, -0.03893, 0.1785])
me_cylinder_006.update()

# ---- objects
ob_cube = bpy.data.objects.new('Cube', me_cube_001)
ob_cylinder_004 = bpy.data.objects.new('Cylinder.004', me_cylinder_006)

# ---- transforms, parenting, visibility, modifiers, constraints
ob_cube.location = (2.98e-08, -2.98e-08, 0.975)
ob_cylinder_004.location = (-7.311e-08, 1.513e-07, 0.475)
_m = ob_cylinder_004.modifiers.new('Smooth by Angle', 'NODES')
_m.node_group = ng_smooth_by_angle
_m.use_pin_to_last = True
_m.show_group_selector = False

# ---- collection membership
col_collection.objects.link(ob_cube)
col_collection.objects.link(ob_cylinder_004)

# ---- scene / render settings (as saved in the file)
scene.frame_start = 1; scene.frame_end = 250; scene.frame_set(1)
scene.render.engine = 'BLENDER_EEVEE_NEXT'
bpy.context.view_layer.update()

# ---- added for rendering (the .blend has no active camera and no usable light): camera, sun
cam_auto = bpy.data.cameras.new('AutoCamera')
cam_auto.lens = 50.0
cam_auto.sensor_width = 36.0
cam_auto.clip_end = 1000.0
ob_auto_camera = bpy.data.objects.new('AutoCamera', cam_auto)
scene.collection.objects.link(ob_auto_camera)
ob_auto_camera.location = (2.49639, -2.99567, 2.49711)
ob_auto_camera.rotation_euler = (1.09748, -7.21219e-08, 0.694738)
scene.camera = ob_auto_camera
light_auto_sun = bpy.data.lights.new('AutoSun', 'SUN')
light_auto_sun.energy = 3.0
light_auto_sun.angle = 0.0523599
ob_auto_sun = bpy.data.objects.new('AutoSun', light_auto_sun)
scene.collection.objects.link(ob_auto_sun)
ob_auto_sun.rotation_euler = (0.872665, 0.174533, 0.523599)
bpy.context.view_layer.update()
